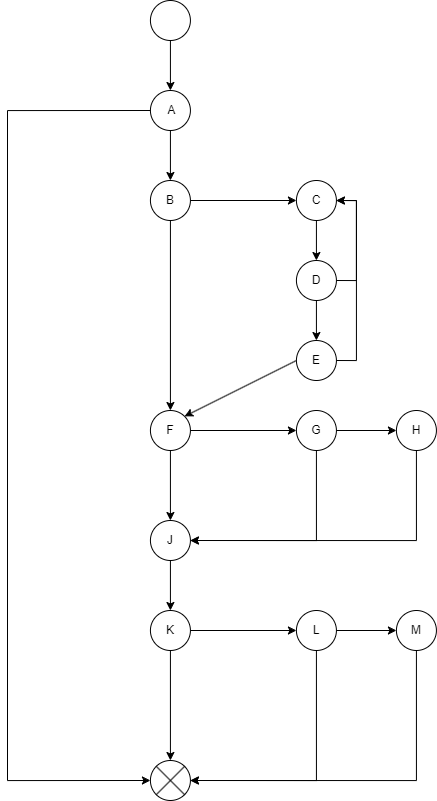

The diagram above was exported from draw.io. Its source (the exported page's mxGraphModel, read from the mxfile embedded in the PNG):
<mxGraphModel dx="1400" dy="839" grid="1" gridSize="10" guides="1" tooltips="1" connect="1" arrows="1" fold="1" page="1" pageScale="1" pageWidth="827" pageHeight="1169" math="0" shadow="0">
  <root>
    <mxCell id="WIyWlLk6GJQsqaUBKTNV-0" />
    <mxCell id="WIyWlLk6GJQsqaUBKTNV-1" parent="WIyWlLk6GJQsqaUBKTNV-0" />
    <mxCell id="NOyuJRrWroVIy73fsa2Z-5" value="" style="edgeStyle=orthogonalEdgeStyle;rounded=0;orthogonalLoop=1;jettySize=auto;html=1;" parent="WIyWlLk6GJQsqaUBKTNV-1" source="NOyuJRrWroVIy73fsa2Z-0" target="NOyuJRrWroVIy73fsa2Z-4" edge="1">
      <mxGeometry relative="1" as="geometry" />
    </mxCell>
    <mxCell id="NOyuJRrWroVIy73fsa2Z-0" value="" style="ellipse;whiteSpace=wrap;html=1;aspect=fixed;" parent="WIyWlLk6GJQsqaUBKTNV-1" vertex="1">
      <mxGeometry x="302.91999999999996" y="70" width="40" height="40" as="geometry" />
    </mxCell>
    <mxCell id="NOyuJRrWroVIy73fsa2Z-1" value="" style="verticalLabelPosition=bottom;verticalAlign=top;html=1;shape=mxgraph.flowchart.or;" parent="WIyWlLk6GJQsqaUBKTNV-1" vertex="1">
      <mxGeometry x="302.91999999999996" y="830" width="40" height="40" as="geometry" />
    </mxCell>
    <mxCell id="NOyuJRrWroVIy73fsa2Z-8" value="" style="edgeStyle=orthogonalEdgeStyle;rounded=0;orthogonalLoop=1;jettySize=auto;html=1;" parent="WIyWlLk6GJQsqaUBKTNV-1" source="NOyuJRrWroVIy73fsa2Z-4" target="NOyuJRrWroVIy73fsa2Z-7" edge="1">
      <mxGeometry relative="1" as="geometry" />
    </mxCell>
    <mxCell id="NOyuJRrWroVIy73fsa2Z-4" value="&amp;nbsp;A" style="ellipse;whiteSpace=wrap;html=1;aspect=fixed;direction=south;" parent="WIyWlLk6GJQsqaUBKTNV-1" vertex="1">
      <mxGeometry x="302.91999999999996" y="160" width="40" height="40" as="geometry" />
    </mxCell>
    <mxCell id="NOyuJRrWroVIy73fsa2Z-16" value="" style="edgeStyle=orthogonalEdgeStyle;rounded=0;orthogonalLoop=1;jettySize=auto;html=1;" parent="WIyWlLk6GJQsqaUBKTNV-1" source="NOyuJRrWroVIy73fsa2Z-7" target="NOyuJRrWroVIy73fsa2Z-11" edge="1">
      <mxGeometry relative="1" as="geometry" />
    </mxCell>
    <mxCell id="NOyuJRrWroVIy73fsa2Z-26" style="edgeStyle=orthogonalEdgeStyle;rounded=0;orthogonalLoop=1;jettySize=auto;html=1;exitX=1;exitY=0.5;exitDx=0;exitDy=0;" parent="WIyWlLk6GJQsqaUBKTNV-1" source="NOyuJRrWroVIy73fsa2Z-7" target="NOyuJRrWroVIy73fsa2Z-25" edge="1">
      <mxGeometry relative="1" as="geometry" />
    </mxCell>
    <mxCell id="NOyuJRrWroVIy73fsa2Z-7" value="B" style="ellipse;whiteSpace=wrap;html=1;aspect=fixed;" parent="WIyWlLk6GJQsqaUBKTNV-1" vertex="1">
      <mxGeometry x="302.91999999999996" y="250" width="40" height="40" as="geometry" />
    </mxCell>
    <mxCell id="NOyuJRrWroVIy73fsa2Z-38" style="edgeStyle=orthogonalEdgeStyle;rounded=0;orthogonalLoop=1;jettySize=auto;html=1;exitX=1;exitY=0.5;exitDx=0;exitDy=0;entryX=0;entryY=0.5;entryDx=0;entryDy=0;" parent="WIyWlLk6GJQsqaUBKTNV-1" source="NOyuJRrWroVIy73fsa2Z-11" target="NOyuJRrWroVIy73fsa2Z-37" edge="1">
      <mxGeometry relative="1" as="geometry" />
    </mxCell>
    <mxCell id="NOyuJRrWroVIy73fsa2Z-63" value="" style="edgeStyle=orthogonalEdgeStyle;rounded=0;orthogonalLoop=1;jettySize=auto;html=1;" parent="WIyWlLk6GJQsqaUBKTNV-1" source="NOyuJRrWroVIy73fsa2Z-11" target="NOyuJRrWroVIy73fsa2Z-43" edge="1">
      <mxGeometry relative="1" as="geometry" />
    </mxCell>
    <mxCell id="NOyuJRrWroVIy73fsa2Z-11" value="F" style="ellipse;whiteSpace=wrap;html=1;aspect=fixed;" parent="WIyWlLk6GJQsqaUBKTNV-1" vertex="1">
      <mxGeometry x="302.91999999999996" y="480" width="40" height="40" as="geometry" />
    </mxCell>
    <mxCell id="NOyuJRrWroVIy73fsa2Z-32" value="" style="edgeStyle=orthogonalEdgeStyle;rounded=0;orthogonalLoop=1;jettySize=auto;html=1;" parent="WIyWlLk6GJQsqaUBKTNV-1" source="NOyuJRrWroVIy73fsa2Z-25" target="NOyuJRrWroVIy73fsa2Z-27" edge="1">
      <mxGeometry relative="1" as="geometry" />
    </mxCell>
    <mxCell id="NOyuJRrWroVIy73fsa2Z-25" value="C" style="ellipse;whiteSpace=wrap;html=1;aspect=fixed;" parent="WIyWlLk6GJQsqaUBKTNV-1" vertex="1">
      <mxGeometry x="448.91999999999996" y="250" width="40" height="40" as="geometry" />
    </mxCell>
    <mxCell id="NOyuJRrWroVIy73fsa2Z-29" style="edgeStyle=orthogonalEdgeStyle;rounded=0;orthogonalLoop=1;jettySize=auto;html=1;exitX=1;exitY=0.5;exitDx=0;exitDy=0;entryX=1;entryY=0.5;entryDx=0;entryDy=0;" parent="WIyWlLk6GJQsqaUBKTNV-1" source="NOyuJRrWroVIy73fsa2Z-27" target="NOyuJRrWroVIy73fsa2Z-25" edge="1">
      <mxGeometry relative="1" as="geometry" />
    </mxCell>
    <mxCell id="NOyuJRrWroVIy73fsa2Z-33" value="" style="edgeStyle=orthogonalEdgeStyle;rounded=0;orthogonalLoop=1;jettySize=auto;html=1;" parent="WIyWlLk6GJQsqaUBKTNV-1" source="NOyuJRrWroVIy73fsa2Z-27" target="NOyuJRrWroVIy73fsa2Z-28" edge="1">
      <mxGeometry relative="1" as="geometry" />
    </mxCell>
    <mxCell id="NOyuJRrWroVIy73fsa2Z-27" value="D" style="ellipse;whiteSpace=wrap;html=1;aspect=fixed;" parent="WIyWlLk6GJQsqaUBKTNV-1" vertex="1">
      <mxGeometry x="448.91999999999996" y="330" width="40" height="40" as="geometry" />
    </mxCell>
    <mxCell id="NOyuJRrWroVIy73fsa2Z-31" style="edgeStyle=orthogonalEdgeStyle;rounded=0;orthogonalLoop=1;jettySize=auto;html=1;exitX=1;exitY=0.5;exitDx=0;exitDy=0;entryX=1;entryY=0.5;entryDx=0;entryDy=0;" parent="WIyWlLk6GJQsqaUBKTNV-1" source="NOyuJRrWroVIy73fsa2Z-28" target="NOyuJRrWroVIy73fsa2Z-25" edge="1">
      <mxGeometry relative="1" as="geometry" />
    </mxCell>
    <mxCell id="NOyuJRrWroVIy73fsa2Z-35" style="rounded=0;orthogonalLoop=1;jettySize=auto;html=1;exitX=0;exitY=0.5;exitDx=0;exitDy=0;entryX=1;entryY=0;entryDx=0;entryDy=0;" parent="WIyWlLk6GJQsqaUBKTNV-1" source="NOyuJRrWroVIy73fsa2Z-28" target="NOyuJRrWroVIy73fsa2Z-11" edge="1">
      <mxGeometry relative="1" as="geometry" />
    </mxCell>
    <mxCell id="NOyuJRrWroVIy73fsa2Z-28" value="E" style="ellipse;whiteSpace=wrap;html=1;aspect=fixed;" parent="WIyWlLk6GJQsqaUBKTNV-1" vertex="1">
      <mxGeometry x="448.91999999999996" y="410" width="40" height="40" as="geometry" />
    </mxCell>
    <mxCell id="NOyuJRrWroVIy73fsa2Z-53" style="edgeStyle=orthogonalEdgeStyle;rounded=0;orthogonalLoop=1;jettySize=auto;html=1;exitX=0.5;exitY=1;exitDx=0;exitDy=0;entryX=1;entryY=0.5;entryDx=0;entryDy=0;" parent="WIyWlLk6GJQsqaUBKTNV-1" source="NOyuJRrWroVIy73fsa2Z-36" target="NOyuJRrWroVIy73fsa2Z-43" edge="1">
      <mxGeometry relative="1" as="geometry" />
    </mxCell>
    <mxCell id="NOyuJRrWroVIy73fsa2Z-36" value="H" style="ellipse;whiteSpace=wrap;html=1;aspect=fixed;" parent="WIyWlLk6GJQsqaUBKTNV-1" vertex="1">
      <mxGeometry x="548.92" y="480" width="40" height="40" as="geometry" />
    </mxCell>
    <mxCell id="NOyuJRrWroVIy73fsa2Z-42" value="" style="edgeStyle=orthogonalEdgeStyle;rounded=0;orthogonalLoop=1;jettySize=auto;html=1;" parent="WIyWlLk6GJQsqaUBKTNV-1" source="NOyuJRrWroVIy73fsa2Z-37" target="NOyuJRrWroVIy73fsa2Z-36" edge="1">
      <mxGeometry relative="1" as="geometry" />
    </mxCell>
    <mxCell id="NOyuJRrWroVIy73fsa2Z-52" style="edgeStyle=orthogonalEdgeStyle;rounded=0;orthogonalLoop=1;jettySize=auto;html=1;exitX=0.5;exitY=1;exitDx=0;exitDy=0;entryX=1;entryY=0.5;entryDx=0;entryDy=0;" parent="WIyWlLk6GJQsqaUBKTNV-1" source="NOyuJRrWroVIy73fsa2Z-37" target="NOyuJRrWroVIy73fsa2Z-43" edge="1">
      <mxGeometry relative="1" as="geometry" />
    </mxCell>
    <mxCell id="NOyuJRrWroVIy73fsa2Z-37" value="G" style="ellipse;whiteSpace=wrap;html=1;aspect=fixed;" parent="WIyWlLk6GJQsqaUBKTNV-1" vertex="1">
      <mxGeometry x="448.91999999999996" y="480" width="40" height="40" as="geometry" />
    </mxCell>
    <mxCell id="NOyuJRrWroVIy73fsa2Z-47" value="" style="edgeStyle=orthogonalEdgeStyle;rounded=0;orthogonalLoop=1;jettySize=auto;html=1;" parent="WIyWlLk6GJQsqaUBKTNV-1" source="NOyuJRrWroVIy73fsa2Z-43" target="NOyuJRrWroVIy73fsa2Z-44" edge="1">
      <mxGeometry relative="1" as="geometry" />
    </mxCell>
    <mxCell id="NOyuJRrWroVIy73fsa2Z-43" value="J" style="ellipse;whiteSpace=wrap;html=1;aspect=fixed;" parent="WIyWlLk6GJQsqaUBKTNV-1" vertex="1">
      <mxGeometry x="302.91999999999996" y="590" width="40" height="40" as="geometry" />
    </mxCell>
    <mxCell id="NOyuJRrWroVIy73fsa2Z-57" style="edgeStyle=orthogonalEdgeStyle;rounded=0;orthogonalLoop=1;jettySize=auto;html=1;exitX=1;exitY=0.5;exitDx=0;exitDy=0;entryX=0;entryY=0.5;entryDx=0;entryDy=0;" parent="WIyWlLk6GJQsqaUBKTNV-1" source="NOyuJRrWroVIy73fsa2Z-44" target="NOyuJRrWroVIy73fsa2Z-56" edge="1">
      <mxGeometry relative="1" as="geometry" />
    </mxCell>
    <mxCell id="NOyuJRrWroVIy73fsa2Z-44" value="K" style="ellipse;whiteSpace=wrap;html=1;aspect=fixed;" parent="WIyWlLk6GJQsqaUBKTNV-1" vertex="1">
      <mxGeometry x="302.91999999999996" y="680" width="40" height="40" as="geometry" />
    </mxCell>
    <mxCell id="NOyuJRrWroVIy73fsa2Z-51" style="edgeStyle=orthogonalEdgeStyle;rounded=0;orthogonalLoop=1;jettySize=auto;html=1;exitX=0.5;exitY=1;exitDx=0;exitDy=0;entryX=0;entryY=0.5;entryDx=0;entryDy=0;entryPerimeter=0;" parent="WIyWlLk6GJQsqaUBKTNV-1" source="NOyuJRrWroVIy73fsa2Z-4" target="NOyuJRrWroVIy73fsa2Z-1" edge="1">
      <mxGeometry relative="1" as="geometry">
        <Array as="points">
          <mxPoint x="160" y="180" />
          <mxPoint x="160" y="850" />
        </Array>
      </mxGeometry>
    </mxCell>
    <mxCell id="NOyuJRrWroVIy73fsa2Z-59" value="" style="edgeStyle=orthogonalEdgeStyle;rounded=0;orthogonalLoop=1;jettySize=auto;html=1;" parent="WIyWlLk6GJQsqaUBKTNV-1" source="NOyuJRrWroVIy73fsa2Z-56" target="NOyuJRrWroVIy73fsa2Z-58" edge="1">
      <mxGeometry relative="1" as="geometry" />
    </mxCell>
    <mxCell id="NOyuJRrWroVIy73fsa2Z-56" value="L" style="ellipse;whiteSpace=wrap;html=1;aspect=fixed;" parent="WIyWlLk6GJQsqaUBKTNV-1" vertex="1">
      <mxGeometry x="448.91999999999996" y="680" width="40" height="40" as="geometry" />
    </mxCell>
    <mxCell id="NOyuJRrWroVIy73fsa2Z-58" value="M" style="ellipse;whiteSpace=wrap;html=1;aspect=fixed;" parent="WIyWlLk6GJQsqaUBKTNV-1" vertex="1">
      <mxGeometry x="548.92" y="680" width="40" height="40" as="geometry" />
    </mxCell>
    <mxCell id="NOyuJRrWroVIy73fsa2Z-60" style="edgeStyle=orthogonalEdgeStyle;rounded=0;orthogonalLoop=1;jettySize=auto;html=1;exitX=0.5;exitY=1;exitDx=0;exitDy=0;entryX=1;entryY=0.5;entryDx=0;entryDy=0;entryPerimeter=0;" parent="WIyWlLk6GJQsqaUBKTNV-1" source="NOyuJRrWroVIy73fsa2Z-56" target="NOyuJRrWroVIy73fsa2Z-1" edge="1">
      <mxGeometry relative="1" as="geometry" />
    </mxCell>
    <mxCell id="NOyuJRrWroVIy73fsa2Z-61" style="edgeStyle=orthogonalEdgeStyle;rounded=0;orthogonalLoop=1;jettySize=auto;html=1;exitX=0.5;exitY=1;exitDx=0;exitDy=0;entryX=0.5;entryY=0;entryDx=0;entryDy=0;entryPerimeter=0;" parent="WIyWlLk6GJQsqaUBKTNV-1" source="NOyuJRrWroVIy73fsa2Z-44" target="NOyuJRrWroVIy73fsa2Z-1" edge="1">
      <mxGeometry relative="1" as="geometry" />
    </mxCell>
    <mxCell id="NOyuJRrWroVIy73fsa2Z-62" style="edgeStyle=orthogonalEdgeStyle;rounded=0;orthogonalLoop=1;jettySize=auto;html=1;exitX=0.5;exitY=1;exitDx=0;exitDy=0;entryX=1;entryY=0.5;entryDx=0;entryDy=0;entryPerimeter=0;" parent="WIyWlLk6GJQsqaUBKTNV-1" source="NOyuJRrWroVIy73fsa2Z-58" target="NOyuJRrWroVIy73fsa2Z-1" edge="1">
      <mxGeometry relative="1" as="geometry" />
    </mxCell>
  </root>
</mxGraphModel>